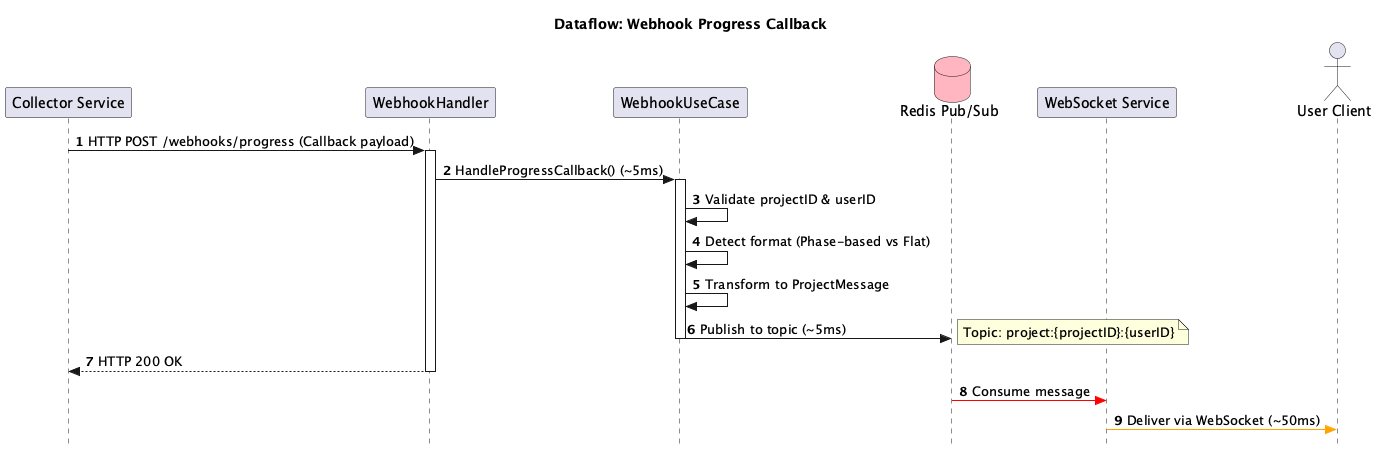

The diagram above was rendered by PlantUML. Its source (embedded in the PNG):
@startuml
title Dataflow: Webhook Progress Callback

autonumber
skinparam Style strictuml

participant "Collector Service" as collector
participant "WebhookHandler" as handler
participant "WebhookUseCase" as uc
database "Redis Pub/Sub" as redis #LightPink
participant "WebSocket Service" as ws
actor "User Client" as client

collector -> handler : HTTP POST /webhooks/progress (Callback payload)
activate handler
    handler -> uc : HandleProgressCallback() (~5ms)
    activate uc
        uc -> uc : Validate projectID & userID
        uc -> uc : Detect format (Phase-based vs Flat)
        uc -> uc : Transform to ProjectMessage
        
        uc -> redis : Publish to topic (~5ms)
        note right: Topic: project:{projectID}:{userID}
    deactivate uc
    handler --> collector : HTTP 200 OK
deactivate handler

redis -[#red]> ws : Consume message
ws -[#orange]> client : Deliver via WebSocket (~50ms)
@enduml